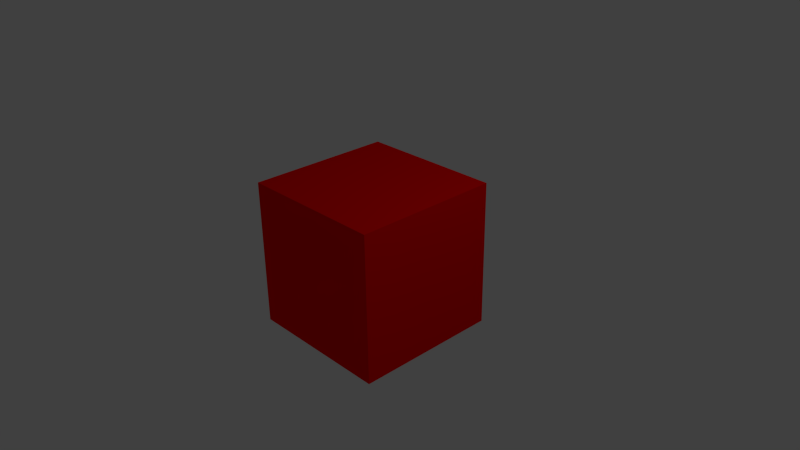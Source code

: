 # Source: cube.blend  (saved by Blender 2.76.0; exported with 4.5.12 LTS)
import bpy
from mathutils import Matrix  # noqa: F401  (used for matrix-valued properties, if any)

bpy.ops.wm.read_factory_settings(use_empty=True)
scene = bpy.context.scene
scene.name = 'Scene'

# ---- collections
col_collection_1 = bpy.data.collections.new('Collection 1'); scene.collection.children.link(col_collection_1)

# ---- materials (node trees are filled in below, after node groups)
mat_material2 = bpy.data.materials.new('Material2')
mat_material2.alpha_threshold = 0.0
mat_material2.use_transparent_shadow = False
mat_material2.diffuse_color = (1.0, 0.0, 0.0, 1.0)
mat_material2.roughness = 0.5
mat_material = bpy.data.materials.new('Material')
mat_material.alpha_threshold = 0.0
mat_material.use_transparent_shadow = False
mat_material.roughness = 0.5

# ---- material node trees

# ---- world
world_world = bpy.data.worlds.new('World'); scene.world = world_world
world_world.color = (0.05088, 0.05088, 0.05088)
world_world.use_sun_shadow = False
world_world.sun_shadow_jitter_overblur = 0.0
world_world.cycles.sampling_method = 'MANUAL'
world_world.cycles.sample_map_resolution = 256

# ---- cameras
cam_camera = bpy.data.cameras.new('Camera')
cam_camera.clip_end = 100.0
cam_camera.lens = 35.0
cam_camera.sensor_width = 32.0
cam_camera.sensor_height = 18.0
cam_camera.ortho_scale = 7.314
cam_camera.dof.focus_distance = 0.0
cam_camera.dof.aperture_fstop = 128.0

# ---- lights
light_lamp = bpy.data.lights.new('Lamp', 'POINT')
light_lamp.transmission_factor = 0.0
light_lamp.cutoff_distance = 30.0
light_lamp.energy = 100.0
light_lamp.shadow_buffer_clip_start = 1.001
light_lamp.shadow_soft_size = 0.1
light_lamp.shadow_maximum_resolution = 0.006
light_lamp.use_absolute_resolution = True
light_lamp.cycles.use_multiple_importance_sampling = False

# ---- meshes
me_cube = bpy.data.meshes.new('Cube')
me_cube.from_pydata([(1.0, 1.0, -1.0), (1.0, -1.0, -1.0), (-1.0, -1.0, -1.0), (-1.0, 1.0, -1.0), (1.0, 1.0, 1.0), (1.0, -1.0, 1.0), (-1.0, -1.0, 1.0), (-1.0, 1.0, 1.0)], [], [(0, 1, 2, 3), (4, 7, 6, 5), (0, 4, 5, 1), (1, 5, 6, 2), (2, 6, 7, 3), (4, 0, 3, 7)])
me_cube.polygons.foreach_set('material_index', [1, 0, 0, 0, 1, 1])
me_cube.materials.append(mat_material2)
me_cube.materials.append(mat_material)
me_cube.use_remesh_preserve_volume = False
me_cube.use_remesh_preserve_attributes = False
me_cube.use_mirror_vertex_groups = False
me_cube.update()

# ---- objects
ob_cube = bpy.data.objects.new('Cube', me_cube)
ob_lamp = bpy.data.objects.new('Lamp', light_lamp)
ob_camera = bpy.data.objects.new('Camera', cam_camera)

# ---- transforms, parenting, visibility, modifiers, constraints
ob_cube.location = (0.0, 0.0, 0.0)
ob_cube.lock_rotations_4d = False
ob_cube.empty_display_type = 'ARROWS'
ob_cube.lineart.crease_threshold = 0.0
ob_lamp.location = (4.076, 1.005, 5.904)
ob_lamp.rotation_euler = (0.6503, 0.05522, 1.866)
ob_lamp.lock_rotations_4d = False
ob_lamp.empty_display_type = 'ARROWS'
ob_lamp.color = (0.0, 0.0, 0.0, 0.0)
ob_lamp.lineart.crease_threshold = 0.0
ob_camera.location = (7.481, -6.508, 5.344)
ob_camera.rotation_euler = (1.109, 0.01082, 0.8149)
ob_camera.lock_rotations_4d = False
ob_camera.empty_display_type = 'ARROWS'
ob_camera.color = (0.0, 0.0, 0.0, 0.0)
ob_camera.display_type = 'WIRE'
ob_camera.lineart.crease_threshold = 0.0

# ---- collection membership
col_collection_1.objects.link(ob_cube)
col_collection_1.objects.link(ob_lamp)
col_collection_1.objects.link(ob_camera)

# ---- scene / render settings (as saved in the file)
scene.camera = ob_camera
scene.frame_start = 1; scene.frame_end = 250; scene.frame_set(1)
scene.render.engine = 'BLENDER_EEVEE_NEXT'
scene.render.resolution_percentage = 50
scene.render.dither_intensity = 0.0
scene.cycles.use_denoising = False
scene.cycles.samples = 10
scene.cycles.sampling_pattern = 'TABULATED_SOBOL'
scene.cycles.light_sampling_threshold = 0.0
scene.cycles.use_adaptive_sampling = False
scene.cycles.use_light_tree = False
scene.cycles.blur_glossy = 0.0
scene.cycles.pixel_filter_type = 'GAUSSIAN'
scene.cycles.sample_clamp_indirect = 0.0
scene.view_settings.view_transform = 'Standard'
bpy.context.view_layer.update()
